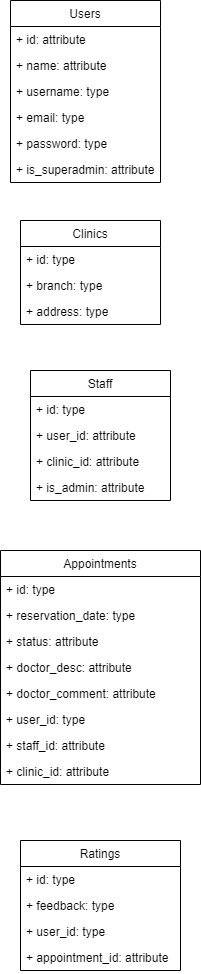

The diagram above was exported from draw.io. Its source (the exported page's mxGraphModel, read from the mxfile embedded in the PNG):
<mxGraphModel dx="1054" dy="1673" grid="1" gridSize="10" guides="1" tooltips="1" connect="1" arrows="1" fold="1" page="1" pageScale="1" pageWidth="850" pageHeight="1100" math="0" shadow="0">
  <root>
    <mxCell id="0" />
    <mxCell id="1" parent="0" />
    <mxCell id="2" value="Users" style="swimlane;fontStyle=0;childLayout=stackLayout;horizontal=1;startSize=26;fillColor=none;horizontalStack=0;resizeParent=1;resizeParentMax=0;resizeLast=0;collapsible=1;marginBottom=0;" parent="1" vertex="1">
      <mxGeometry x="620" y="-40" width="150" height="182" as="geometry" />
    </mxCell>
    <mxCell id="11" value="+ id: attribute" style="text;strokeColor=none;fillColor=none;align=left;verticalAlign=top;spacingLeft=4;spacingRight=4;overflow=hidden;rotatable=0;points=[[0,0.5],[1,0.5]];portConstraint=eastwest;" parent="2" vertex="1">
      <mxGeometry y="26" width="150" height="26" as="geometry" />
    </mxCell>
    <mxCell id="43" value="+ name: attribute" style="text;strokeColor=none;fillColor=none;align=left;verticalAlign=top;spacingLeft=4;spacingRight=4;overflow=hidden;rotatable=0;points=[[0,0.5],[1,0.5]];portConstraint=eastwest;" parent="2" vertex="1">
      <mxGeometry y="52" width="150" height="26" as="geometry" />
    </mxCell>
    <mxCell id="3" value="+ username: type" style="text;strokeColor=none;fillColor=none;align=left;verticalAlign=top;spacingLeft=4;spacingRight=4;overflow=hidden;rotatable=0;points=[[0,0.5],[1,0.5]];portConstraint=eastwest;" parent="2" vertex="1">
      <mxGeometry y="78" width="150" height="26" as="geometry" />
    </mxCell>
    <mxCell id="4" value="+ email: type" style="text;strokeColor=none;fillColor=none;align=left;verticalAlign=top;spacingLeft=4;spacingRight=4;overflow=hidden;rotatable=0;points=[[0,0.5],[1,0.5]];portConstraint=eastwest;" parent="2" vertex="1">
      <mxGeometry y="104" width="150" height="26" as="geometry" />
    </mxCell>
    <mxCell id="5" value="+ password: type" style="text;strokeColor=none;fillColor=none;align=left;verticalAlign=top;spacingLeft=4;spacingRight=4;overflow=hidden;rotatable=0;points=[[0,0.5],[1,0.5]];portConstraint=eastwest;" parent="2" vertex="1">
      <mxGeometry y="130" width="150" height="26" as="geometry" />
    </mxCell>
    <mxCell id="44" value="+ is_superadmin: attribute" style="text;strokeColor=none;fillColor=none;align=left;verticalAlign=top;spacingLeft=4;spacingRight=4;overflow=hidden;rotatable=0;points=[[0,0.5],[1,0.5]];portConstraint=eastwest;" parent="2" vertex="1">
      <mxGeometry y="156" width="150" height="26" as="geometry" />
    </mxCell>
    <mxCell id="7" value="Appointments" style="swimlane;fontStyle=0;childLayout=stackLayout;horizontal=1;startSize=26;fillColor=none;horizontalStack=0;resizeParent=1;resizeParentMax=0;resizeLast=0;collapsible=1;marginBottom=0;" parent="1" vertex="1">
      <mxGeometry x="610" y="510" width="200" height="234" as="geometry" />
    </mxCell>
    <mxCell id="8" value="+ id: type" style="text;strokeColor=none;fillColor=none;align=left;verticalAlign=top;spacingLeft=4;spacingRight=4;overflow=hidden;rotatable=0;points=[[0,0.5],[1,0.5]];portConstraint=eastwest;" parent="7" vertex="1">
      <mxGeometry y="26" width="200" height="26" as="geometry" />
    </mxCell>
    <mxCell id="9" value="+ reservation_date: type" style="text;strokeColor=none;fillColor=none;align=left;verticalAlign=top;spacingLeft=4;spacingRight=4;overflow=hidden;rotatable=0;points=[[0,0.5],[1,0.5]];portConstraint=eastwest;" parent="7" vertex="1">
      <mxGeometry y="52" width="200" height="26" as="geometry" />
    </mxCell>
    <mxCell id="12" value="+ status: attribute" style="text;strokeColor=none;fillColor=none;align=left;verticalAlign=top;spacingLeft=4;spacingRight=4;overflow=hidden;rotatable=0;points=[[0,0.5],[1,0.5]];portConstraint=eastwest;" parent="7" vertex="1">
      <mxGeometry y="78" width="200" height="26" as="geometry" />
    </mxCell>
    <mxCell id="13" value="+ doctor_desc: attribute" style="text;strokeColor=none;fillColor=none;align=left;verticalAlign=top;spacingLeft=4;spacingRight=4;overflow=hidden;rotatable=0;points=[[0,0.5],[1,0.5]];portConstraint=eastwest;" parent="7" vertex="1">
      <mxGeometry y="104" width="200" height="26" as="geometry" />
    </mxCell>
    <mxCell id="14" value="+ doctor_comment: attribute" style="text;strokeColor=none;fillColor=none;align=left;verticalAlign=top;spacingLeft=4;spacingRight=4;overflow=hidden;rotatable=0;points=[[0,0.5],[1,0.5]];portConstraint=eastwest;" parent="7" vertex="1">
      <mxGeometry y="130" width="200" height="26" as="geometry" />
    </mxCell>
    <mxCell id="10" value="+ user_id: type" style="text;strokeColor=none;fillColor=none;align=left;verticalAlign=top;spacingLeft=4;spacingRight=4;overflow=hidden;rotatable=0;points=[[0,0.5],[1,0.5]];portConstraint=eastwest;" parent="7" vertex="1">
      <mxGeometry y="156" width="200" height="26" as="geometry" />
    </mxCell>
    <mxCell id="37" value="+ staff_id: attribute" style="text;strokeColor=none;fillColor=none;align=left;verticalAlign=top;spacingLeft=4;spacingRight=4;overflow=hidden;rotatable=0;points=[[0,0.5],[1,0.5]];portConstraint=eastwest;" parent="7" vertex="1">
      <mxGeometry y="182" width="200" height="26" as="geometry" />
    </mxCell>
    <mxCell id="20" value="+ clinic_id: attribute" style="text;strokeColor=none;fillColor=none;align=left;verticalAlign=top;spacingLeft=4;spacingRight=4;overflow=hidden;rotatable=0;points=[[0,0.5],[1,0.5]];portConstraint=eastwest;" parent="7" vertex="1">
      <mxGeometry y="208" width="200" height="26" as="geometry" />
    </mxCell>
    <mxCell id="16" value="Clinics" style="swimlane;fontStyle=0;childLayout=stackLayout;horizontal=1;startSize=26;fillColor=none;horizontalStack=0;resizeParent=1;resizeParentMax=0;resizeLast=0;collapsible=1;marginBottom=0;" parent="1" vertex="1">
      <mxGeometry x="630" y="180" width="140" height="104" as="geometry" />
    </mxCell>
    <mxCell id="17" value="+ id: type" style="text;strokeColor=none;fillColor=none;align=left;verticalAlign=top;spacingLeft=4;spacingRight=4;overflow=hidden;rotatable=0;points=[[0,0.5],[1,0.5]];portConstraint=eastwest;" parent="16" vertex="1">
      <mxGeometry y="26" width="140" height="26" as="geometry" />
    </mxCell>
    <mxCell id="18" value="+ branch: type" style="text;strokeColor=none;fillColor=none;align=left;verticalAlign=top;spacingLeft=4;spacingRight=4;overflow=hidden;rotatable=0;points=[[0,0.5],[1,0.5]];portConstraint=eastwest;" parent="16" vertex="1">
      <mxGeometry y="52" width="140" height="26" as="geometry" />
    </mxCell>
    <mxCell id="19" value="+ address: type" style="text;strokeColor=none;fillColor=none;align=left;verticalAlign=top;spacingLeft=4;spacingRight=4;overflow=hidden;rotatable=0;points=[[0,0.5],[1,0.5]];portConstraint=eastwest;" parent="16" vertex="1">
      <mxGeometry y="78" width="140" height="26" as="geometry" />
    </mxCell>
    <mxCell id="22" value="Ratings" style="swimlane;fontStyle=0;childLayout=stackLayout;horizontal=1;startSize=26;fillColor=none;horizontalStack=0;resizeParent=1;resizeParentMax=0;resizeLast=0;collapsible=1;marginBottom=0;" parent="1" vertex="1">
      <mxGeometry x="630" y="800" width="160" height="130" as="geometry" />
    </mxCell>
    <mxCell id="23" value="+ id: type" style="text;strokeColor=none;fillColor=none;align=left;verticalAlign=top;spacingLeft=4;spacingRight=4;overflow=hidden;rotatable=0;points=[[0,0.5],[1,0.5]];portConstraint=eastwest;" parent="22" vertex="1">
      <mxGeometry y="26" width="160" height="26" as="geometry" />
    </mxCell>
    <mxCell id="24" value="+ feedback: type" style="text;strokeColor=none;fillColor=none;align=left;verticalAlign=top;spacingLeft=4;spacingRight=4;overflow=hidden;rotatable=0;points=[[0,0.5],[1,0.5]];portConstraint=eastwest;" parent="22" vertex="1">
      <mxGeometry y="52" width="160" height="26" as="geometry" />
    </mxCell>
    <mxCell id="25" value="+ user_id: type" style="text;strokeColor=none;fillColor=none;align=left;verticalAlign=top;spacingLeft=4;spacingRight=4;overflow=hidden;rotatable=0;points=[[0,0.5],[1,0.5]];portConstraint=eastwest;" parent="22" vertex="1">
      <mxGeometry y="78" width="160" height="26" as="geometry" />
    </mxCell>
    <mxCell id="26" value="+ appointment_id: attribute" style="text;strokeColor=none;fillColor=none;align=left;verticalAlign=top;spacingLeft=4;spacingRight=4;overflow=hidden;rotatable=0;points=[[0,0.5],[1,0.5]];portConstraint=eastwest;" parent="22" vertex="1">
      <mxGeometry y="104" width="160" height="26" as="geometry" />
    </mxCell>
    <mxCell id="32" value="Staff" style="swimlane;fontStyle=0;childLayout=stackLayout;horizontal=1;startSize=26;fillColor=none;horizontalStack=0;resizeParent=1;resizeParentMax=0;resizeLast=0;collapsible=1;marginBottom=0;" parent="1" vertex="1">
      <mxGeometry x="640" y="330" width="140" height="130" as="geometry" />
    </mxCell>
    <mxCell id="33" value="+ id: type" style="text;strokeColor=none;fillColor=none;align=left;verticalAlign=top;spacingLeft=4;spacingRight=4;overflow=hidden;rotatable=0;points=[[0,0.5],[1,0.5]];portConstraint=eastwest;" parent="32" vertex="1">
      <mxGeometry y="26" width="140" height="26" as="geometry" />
    </mxCell>
    <mxCell id="47" value="+ user_id: attribute" style="text;strokeColor=none;fillColor=none;align=left;verticalAlign=top;spacingLeft=4;spacingRight=4;overflow=hidden;rotatable=0;points=[[0,0.5],[1,0.5]];portConstraint=eastwest;" vertex="1" parent="32">
      <mxGeometry y="52" width="140" height="26" as="geometry" />
    </mxCell>
    <mxCell id="42" value="+ clinic_id: attribute" style="text;strokeColor=none;fillColor=none;align=left;verticalAlign=top;spacingLeft=4;spacingRight=4;overflow=hidden;rotatable=0;points=[[0,0.5],[1,0.5]];portConstraint=eastwest;" parent="32" vertex="1">
      <mxGeometry y="78" width="140" height="26" as="geometry" />
    </mxCell>
    <mxCell id="39" value="+ is_admin: attribute" style="text;strokeColor=none;fillColor=none;align=left;verticalAlign=top;spacingLeft=4;spacingRight=4;overflow=hidden;rotatable=0;points=[[0,0.5],[1,0.5]];portConstraint=eastwest;" parent="32" vertex="1">
      <mxGeometry y="104" width="140" height="26" as="geometry" />
    </mxCell>
  </root>
</mxGraphModel>